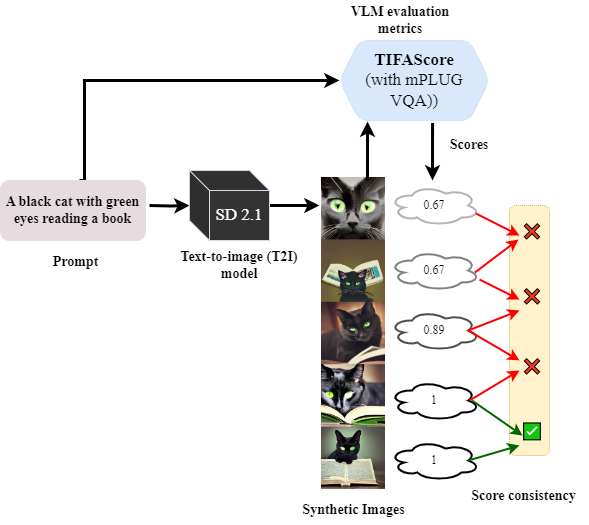

The diagram above was exported from draw.io. Its source (the exported page's mxGraphModel, read from the mxfile embedded in the PNG):
<mxGraphModel dx="1050" dy="549" grid="1" gridSize="10" guides="1" tooltips="1" connect="1" arrows="1" fold="1" page="1" pageScale="1" pageWidth="850" pageHeight="1100" math="0" shadow="0">
  <root>
    <mxCell id="0" />
    <mxCell id="1" parent="0" />
    <mxCell id="bMXFtLOUvcE30w5CKgeU-6" value="&lt;font color=&quot;#000005&quot; style=&quot;font-size: 14px;&quot;&gt;&lt;b data-l-s=&quot;36225&quot;&gt;Prompt&lt;/b&gt;&lt;/font&gt;" style="text;html=1;align=center;verticalAlign=middle;resizable=0;points=[];autosize=1;strokeColor=none;fillColor=none;fontColor=#0000CC;fontSize=16;fontFamily=Times New Roman;" parent="1" vertex="1">
      <mxGeometry x="61" y="545" width="70" height="30" as="geometry" />
    </mxCell>
    <mxCell id="bMXFtLOUvcE30w5CKgeU-11" value="" style="edgeStyle=orthogonalEdgeStyle;rounded=0;orthogonalLoop=1;jettySize=auto;html=1;strokeWidth=3;strokeColor=#000000;fontFamily=Times New Roman;" parent="1" target="bMXFtLOUvcE30w5CKgeU-9" edge="1">
      <mxGeometry relative="1" as="geometry">
        <mxPoint x="170" y="505" as="sourcePoint" />
      </mxGeometry>
    </mxCell>
    <mxCell id="bMXFtLOUvcE30w5CKgeU-15" style="edgeStyle=orthogonalEdgeStyle;rounded=0;orthogonalLoop=1;jettySize=auto;html=1;exitX=0.462;exitY=0.188;exitDx=0;exitDy=0;exitPerimeter=0;entryX=0;entryY=0.5;entryDx=0;entryDy=0;strokeWidth=3;strokeColor=#000000;fontFamily=Times New Roman;" parent="1" target="bMXFtLOUvcE30w5CKgeU-20" edge="1">
      <mxGeometry relative="1" as="geometry">
        <mxPoint x="330" y="390" as="targetPoint" />
        <Array as="points">
          <mxPoint x="105" y="480" />
          <mxPoint x="105" y="380" />
        </Array>
        <mxPoint x="100.05999999999995" y="480.03999999999996" as="sourcePoint" />
      </mxGeometry>
    </mxCell>
    <mxCell id="bMXFtLOUvcE30w5CKgeU-12" value="" style="edgeStyle=orthogonalEdgeStyle;rounded=0;orthogonalLoop=1;jettySize=auto;html=1;strokeWidth=3;strokeColor=default;fontFamily=Times New Roman;" parent="1" source="bMXFtLOUvcE30w5CKgeU-9" edge="1">
      <mxGeometry relative="1" as="geometry">
        <mxPoint x="340" y="505" as="targetPoint" />
      </mxGeometry>
    </mxCell>
    <mxCell id="bMXFtLOUvcE30w5CKgeU-9" value="&lt;font style=&quot;font-size: 17px;&quot;&gt;SD 2.1&lt;/font&gt;" style="shape=cube;whiteSpace=wrap;html=1;boundedLbl=1;backgroundOutline=1;darkOpacity=0.05;darkOpacity2=0.1;fillColor=#333333;fontColor=#ffffff;strokeColor=#E1D5E7;fontFamily=Times New Roman;" parent="1" vertex="1">
      <mxGeometry x="210" y="470" width="80" height="70" as="geometry" />
    </mxCell>
    <mxCell id="bMXFtLOUvcE30w5CKgeU-13" value="&lt;b style=&quot;font-weight:normal;&quot; id=&quot;docs-internal-guid-9b98b13e-7fff-75a3-aabb-af8ef55afe0f&quot;&gt;&lt;img width=&quot;64px;&quot; height=&quot;312px;&quot; src=&quot;https://lh7-us.googleusercontent.com/O58FFfK_cRWCzpjlMTR4uideq6lWGSGewRCoVToipOGFDjPtjaVj9E89P9b-kAdItRRxmqWxWqPrQl5ZHbwkqxfO_TagOgT9nzBMmdUk9FT-LLPkqROdzjo-7cpkWLAunmduPHVaP19Rg4P0mHgBOgXK8w=s2048&quot;&gt;&lt;/b&gt;" style="text;whiteSpace=wrap;html=1;fontFamily=Times New Roman;" parent="1" vertex="1">
      <mxGeometry x="340" y="470" width="100" height="340" as="geometry" />
    </mxCell>
    <mxCell id="bMXFtLOUvcE30w5CKgeU-18" value="&lt;font color=&quot;#000000&quot; style=&quot;font-size: 14px;&quot;&gt;&lt;b&gt;Text-to-image (T2I) model&lt;/b&gt;&lt;/font&gt;" style="text;html=1;strokeColor=none;fillColor=none;align=center;verticalAlign=middle;whiteSpace=wrap;rounded=0;fontColor=#006600;fontSize=14;fontFamily=Times New Roman;" parent="1" vertex="1">
      <mxGeometry x="190" y="550" width="140" height="30" as="geometry" />
    </mxCell>
    <mxCell id="bMXFtLOUvcE30w5CKgeU-20" value="&lt;font style=&quot;font-size: 17px;&quot;&gt;&lt;b data-l-s=&quot;18593&quot;&gt;TIFAScore&lt;br&gt;&lt;/b&gt;(with mPLUG VQA))&lt;br&gt;&lt;/font&gt;" style="shape=hexagon;perimeter=hexagonPerimeter2;whiteSpace=wrap;html=1;fixedSize=1;fillColor=#dae8fc;strokeColor=#D4E1F5;fontFamily=Times New Roman;shadow=0;rounded=1;" parent="1" vertex="1">
      <mxGeometry x="360" y="340" width="150" height="80" as="geometry" />
    </mxCell>
    <mxCell id="bMXFtLOUvcE30w5CKgeU-27" value="0.67" style="ellipse;shape=cloud;whiteSpace=wrap;html=1;strokeWidth=2;fontFamily=Times New Roman;strokeColor=#B3B3B3;" parent="1" vertex="1">
      <mxGeometry x="410" y="485" width="90" height="40" as="geometry" />
    </mxCell>
    <mxCell id="bMXFtLOUvcE30w5CKgeU-29" value="0.67" style="ellipse;shape=cloud;whiteSpace=wrap;html=1;strokeWidth=2;fontFamily=Times New Roman;strokeColor=#808080;" parent="1" vertex="1">
      <mxGeometry x="410" y="550" width="90" height="40" as="geometry" />
    </mxCell>
    <mxCell id="bMXFtLOUvcE30w5CKgeU-30" value="0.89" style="ellipse;shape=cloud;whiteSpace=wrap;html=1;strokeWidth=2;fontFamily=Times New Roman;strokeColor=#4D4D4D;" parent="1" vertex="1">
      <mxGeometry x="410" y="610" width="90" height="40" as="geometry" />
    </mxCell>
    <mxCell id="bMXFtLOUvcE30w5CKgeU-31" value="1" style="ellipse;shape=cloud;whiteSpace=wrap;html=1;perimeterSpacing=1;strokeWidth=2;fontFamily=Times New Roman;strokeColor=#000005;" parent="1" vertex="1">
      <mxGeometry x="410" y="680" width="90" height="40" as="geometry" />
    </mxCell>
    <mxCell id="bMXFtLOUvcE30w5CKgeU-32" value="1" style="ellipse;shape=cloud;whiteSpace=wrap;html=1;strokeWidth=2;fontFamily=Times New Roman;strokeColor=#000000;" parent="1" vertex="1">
      <mxGeometry x="410" y="740" width="90" height="40" as="geometry" />
    </mxCell>
    <mxCell id="bMXFtLOUvcE30w5CKgeU-34" value="&lt;font style=&quot;font-size: 14px;&quot;&gt;&lt;b style=&quot;&quot;&gt;Synthetic Images&lt;/b&gt;&lt;/font&gt;" style="text;html=1;align=center;verticalAlign=middle;resizable=0;points=[];autosize=1;strokeColor=none;fillColor=none;strokeWidth=3;fontFamily=Times New Roman;" parent="1" vertex="1">
      <mxGeometry x="309" y="795" width="130" height="30" as="geometry" />
    </mxCell>
    <mxCell id="bMXFtLOUvcE30w5CKgeU-36" value="&lt;font color=&quot;#000005&quot; style=&quot;font-size: 14px;&quot;&gt;&lt;b&gt;Scores&lt;/b&gt;&lt;/font&gt;" style="text;html=1;strokeColor=none;fillColor=none;align=center;verticalAlign=middle;whiteSpace=wrap;rounded=0;fontFamily=Times New Roman;" parent="1" vertex="1">
      <mxGeometry x="460" y="430" width="60" height="30" as="geometry" />
    </mxCell>
    <mxCell id="bMXFtLOUvcE30w5CKgeU-37" value="&lt;font style=&quot;font-size: 14px;&quot; face=&quot;Times New Roman&quot; color=&quot;#000005&quot;&gt;&lt;b data-l-s=&quot;14354&quot; style=&quot;&quot;&gt;VLM evaluation metrics&lt;/b&gt;&lt;/font&gt;" style="text;html=1;strokeColor=none;fillColor=none;align=center;verticalAlign=middle;whiteSpace=wrap;rounded=0;" parent="1" vertex="1">
      <mxGeometry x="356" y="300" width="130" height="40" as="geometry" />
    </mxCell>
    <mxCell id="bMXFtLOUvcE30w5CKgeU-49" value="" style="rounded=1;whiteSpace=wrap;html=1;direction=south;fillColor=#fff2cc;strokeColor=#d6b656;dashed=1;dashPattern=1 1;" parent="1" vertex="1">
      <mxGeometry x="530" y="505" width="40" height="250" as="geometry" />
    </mxCell>
    <mxCell id="bMXFtLOUvcE30w5CKgeU-50" value="&lt;b style=&quot;font-weight:normal;&quot; id=&quot;docs-internal-guid-c65e95cb-7fff-4687-5457-f921257b06b0&quot;&gt;&lt;span style=&quot;font-size: 12pt; font-family: Arial, sans-serif; color: rgb(0, 0, 0); background-color: transparent; font-weight: 400; font-style: normal; font-variant: normal; text-decoration: none; vertical-align: baseline;&quot;&gt;❌&lt;/span&gt;&lt;/b&gt;" style="text;whiteSpace=wrap;html=1;" parent="1" vertex="1">
      <mxGeometry x="540" y="515" width="60" height="40" as="geometry" />
    </mxCell>
    <mxCell id="bMXFtLOUvcE30w5CKgeU-51" value="&lt;b style=&quot;font-weight:normal;&quot; id=&quot;docs-internal-guid-c65e95cb-7fff-4687-5457-f921257b06b0&quot;&gt;&lt;span style=&quot;font-size: 12pt; font-family: Arial, sans-serif; color: rgb(0, 0, 0); background-color: transparent; font-weight: 400; font-style: normal; font-variant: normal; text-decoration: none; vertical-align: baseline;&quot;&gt;❌&lt;/span&gt;&lt;/b&gt;" style="text;whiteSpace=wrap;html=1;" parent="1" vertex="1">
      <mxGeometry x="540" y="580" width="30" height="40" as="geometry" />
    </mxCell>
    <mxCell id="bMXFtLOUvcE30w5CKgeU-52" value="&lt;b style=&quot;font-weight:normal;&quot; id=&quot;docs-internal-guid-c65e95cb-7fff-4687-5457-f921257b06b0&quot;&gt;&lt;span style=&quot;font-size: 12pt; font-family: Arial, sans-serif; color: rgb(0, 0, 0); background-color: transparent; font-weight: 400; font-style: normal; font-variant: normal; text-decoration: none; vertical-align: baseline;&quot;&gt;❌&lt;/span&gt;&lt;/b&gt;" style="text;whiteSpace=wrap;html=1;" parent="1" vertex="1">
      <mxGeometry x="540" y="650" width="60" height="40" as="geometry" />
    </mxCell>
    <mxCell id="bMXFtLOUvcE30w5CKgeU-54" value="&lt;b style=&quot;font-weight:normal;&quot; id=&quot;docs-internal-guid-a9ff5c9c-7fff-e29b-60da-907381603409&quot;&gt;&lt;span style=&quot;font-size: 12pt; font-family: Arial, sans-serif; color: rgb(0, 0, 0); background-color: transparent; font-weight: 400; font-style: normal; font-variant: normal; text-decoration: none; vertical-align: baseline;&quot;&gt;✅&lt;/span&gt;&lt;/b&gt;" style="text;whiteSpace=wrap;html=1;" parent="1" vertex="1">
      <mxGeometry x="540" y="715" width="60" height="40" as="geometry" />
    </mxCell>
    <mxCell id="bMXFtLOUvcE30w5CKgeU-63" style="rounded=0;orthogonalLoop=1;jettySize=auto;html=1;exitX=0.96;exitY=0.7;exitDx=0;exitDy=0;exitPerimeter=0;elbow=vertical;entryX=0;entryY=0.5;entryDx=0;entryDy=0;strokeWidth=2;strokeColor=#FF0000;" parent="1" source="bMXFtLOUvcE30w5CKgeU-27" target="bMXFtLOUvcE30w5CKgeU-50" edge="1">
      <mxGeometry relative="1" as="geometry">
        <mxPoint x="520" y="540" as="targetPoint" />
      </mxGeometry>
    </mxCell>
    <mxCell id="bMXFtLOUvcE30w5CKgeU-72" value="&lt;font face=&quot;Times New Roman&quot; style=&quot;font-size: 14px;&quot;&gt;&lt;b style=&quot;&quot;&gt;Score consistency&lt;/b&gt;&lt;/font&gt;" style="text;html=1;align=center;verticalAlign=middle;resizable=0;points=[];autosize=1;strokeColor=none;fillColor=none;" parent="1" vertex="1">
      <mxGeometry x="479" y="781" width="130" height="30" as="geometry" />
    </mxCell>
    <mxCell id="bMXFtLOUvcE30w5CKgeU-87" style="rounded=0;orthogonalLoop=1;jettySize=auto;html=1;exitX=0.96;exitY=0.7;exitDx=0;exitDy=0;exitPerimeter=0;elbow=vertical;entryX=0;entryY=0.75;entryDx=0;entryDy=0;strokeWidth=2;strokeColor=#FF0000;" parent="1" edge="1">
      <mxGeometry relative="1" as="geometry">
        <mxPoint x="495.4000000000001" y="572" as="sourcePoint" />
        <mxPoint x="539" y="539" as="targetPoint" />
      </mxGeometry>
    </mxCell>
    <mxCell id="bMXFtLOUvcE30w5CKgeU-88" style="rounded=0;orthogonalLoop=1;jettySize=auto;html=1;exitX=0.875;exitY=0.5;exitDx=0;exitDy=0;exitPerimeter=0;elbow=vertical;entryX=0;entryY=0.75;entryDx=0;entryDy=0;strokeWidth=2;strokeColor=#FF0000;" parent="1" source="bMXFtLOUvcE30w5CKgeU-30" target="bMXFtLOUvcE30w5CKgeU-51" edge="1">
      <mxGeometry relative="1" as="geometry">
        <mxPoint x="506" y="588" as="sourcePoint" />
        <mxPoint x="540" y="600" as="targetPoint" />
      </mxGeometry>
    </mxCell>
    <mxCell id="bMXFtLOUvcE30w5CKgeU-89" style="rounded=0;orthogonalLoop=1;jettySize=auto;html=1;elbow=vertical;entryX=0;entryY=0.5;entryDx=0;entryDy=0;strokeWidth=2;strokeColor=#FF0000;" parent="1" edge="1">
      <mxGeometry relative="1" as="geometry">
        <mxPoint x="500" y="579" as="sourcePoint" />
        <mxPoint x="540" y="599" as="targetPoint" />
      </mxGeometry>
    </mxCell>
    <mxCell id="bMXFtLOUvcE30w5CKgeU-91" style="rounded=0;orthogonalLoop=1;jettySize=auto;html=1;exitX=0.875;exitY=0.5;exitDx=0;exitDy=0;exitPerimeter=0;elbow=vertical;entryX=0;entryY=0.25;entryDx=0;entryDy=0;strokeWidth=2;strokeColor=#FF0000;" parent="1" source="bMXFtLOUvcE30w5CKgeU-30" target="bMXFtLOUvcE30w5CKgeU-52" edge="1">
      <mxGeometry relative="1" as="geometry">
        <mxPoint x="536" y="618" as="sourcePoint" />
        <mxPoint x="580" y="585" as="targetPoint" />
      </mxGeometry>
    </mxCell>
    <mxCell id="bMXFtLOUvcE30w5CKgeU-93" style="rounded=0;orthogonalLoop=1;jettySize=auto;html=1;elbow=vertical;entryX=0;entryY=0.5;entryDx=0;entryDy=0;strokeWidth=2;strokeColor=#FF0000;" parent="1" target="bMXFtLOUvcE30w5CKgeU-52" edge="1">
      <mxGeometry relative="1" as="geometry">
        <mxPoint x="490" y="700" as="sourcePoint" />
        <mxPoint x="744" y="657" as="targetPoint" />
      </mxGeometry>
    </mxCell>
    <mxCell id="bMXFtLOUvcE30w5CKgeU-94" style="rounded=0;orthogonalLoop=1;jettySize=auto;html=1;elbow=vertical;entryX=0;entryY=0.5;entryDx=0;entryDy=0;exitX=0.875;exitY=0.5;exitDx=0;exitDy=0;exitPerimeter=0;strokeWidth=2;strokeColor=#006600;" parent="1" edge="1">
      <mxGeometry relative="1" as="geometry">
        <mxPoint x="492.5" y="700" as="sourcePoint" />
        <mxPoint x="543" y="735" as="targetPoint" />
      </mxGeometry>
    </mxCell>
    <mxCell id="bMXFtLOUvcE30w5CKgeU-95" style="rounded=0;orthogonalLoop=1;jettySize=auto;html=1;exitX=0.875;exitY=0.5;exitDx=0;exitDy=0;exitPerimeter=0;elbow=vertical;entryX=0;entryY=0.75;entryDx=0;entryDy=0;strokeWidth=2;strokeColor=#006600;" parent="1" source="bMXFtLOUvcE30w5CKgeU-32" target="bMXFtLOUvcE30w5CKgeU-54" edge="1">
      <mxGeometry relative="1" as="geometry">
        <mxPoint x="556" y="638" as="sourcePoint" />
        <mxPoint x="540" y="735" as="targetPoint" />
      </mxGeometry>
    </mxCell>
    <mxCell id="pFtrrXo3sjcEzpPv90_h-3" value="&lt;span style=&quot;color: rgb(0, 0, 0); font-family: &amp;quot;Times New Roman&amp;quot;; font-style: normal; font-variant-ligatures: normal; font-variant-caps: normal; letter-spacing: normal; orphans: 2; text-align: center; text-indent: 0px; text-transform: none; widows: 2; word-spacing: 0px; -webkit-text-stroke-width: 0px; text-decoration-thickness: initial; text-decoration-style: initial; text-decoration-color: initial; float: none; display: inline !important;&quot;&gt;&lt;font size=&quot;1&quot; style=&quot;&quot;&gt;&lt;b style=&quot;font-size: 14px;&quot;&gt;A black cat with green eyes reading a book&lt;/b&gt;&lt;/font&gt;&lt;/span&gt;" style="rounded=1;whiteSpace=wrap;html=1;fillColor=#E6DBDE;strokeColor=#E6DBDE;" parent="1" vertex="1">
      <mxGeometry x="21" y="480" width="145" height="60" as="geometry" />
    </mxCell>
    <mxCell id="pFtrrXo3sjcEzpPv90_h-5" value="" style="endArrow=classic;html=1;rounded=0;exitX=0.547;exitY=1.031;exitDx=0;exitDy=0;exitPerimeter=0;strokeWidth=3;" parent="1" edge="1">
      <mxGeometry width="50" height="50" relative="1" as="geometry">
        <mxPoint x="453.04999999999995" y="422.48" as="sourcePoint" />
        <mxPoint x="453" y="480" as="targetPoint" />
      </mxGeometry>
    </mxCell>
    <mxCell id="pFtrrXo3sjcEzpPv90_h-7" value="" style="endArrow=classic;html=1;rounded=0;entryX=0.187;entryY=1.013;entryDx=0;entryDy=0;entryPerimeter=0;strokeWidth=3;" parent="1" target="bMXFtLOUvcE30w5CKgeU-20" edge="1">
      <mxGeometry width="50" height="50" relative="1" as="geometry">
        <mxPoint x="388" y="480" as="sourcePoint" />
        <mxPoint x="390" y="420" as="targetPoint" />
      </mxGeometry>
    </mxCell>
  </root>
</mxGraphModel>